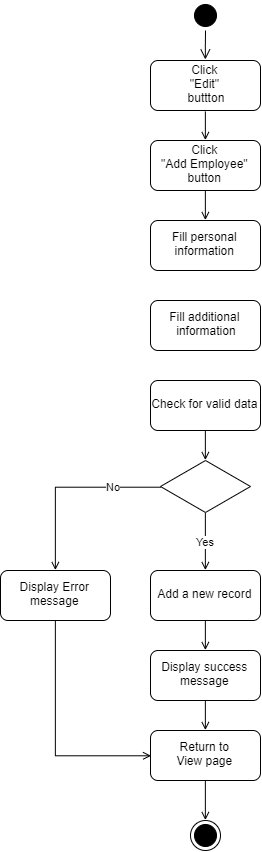

The diagram above was exported from draw.io. Its source (the exported page's mxGraphModel, read from the mxfile embedded in the PNG):
<mxGraphModel dx="1928" dy="1019" grid="1" gridSize="10" guides="1" tooltips="1" connect="1" arrows="1" fold="1" page="1" pageScale="1" pageWidth="1169" pageHeight="826" background="#ffffff" math="0" shadow="0">
  <root>
    <mxCell id="0" />
    <mxCell id="1" parent="0" />
    <mxCell id="2" value="" style="ellipse;shape=startState;fillColor=#000000;strokeColor=#000000;" vertex="1" parent="1">
      <mxGeometry x="-180" y="180" width="30" height="30" as="geometry" />
    </mxCell>
    <mxCell id="3" value="" style="edgeStyle=elbowEdgeStyle;elbow=horizontal;verticalAlign=bottom;endArrow=open;endSize=8;strokeColor=#000000;endFill=1;rounded=0" edge="1" source="2" target="5" parent="1">
      <mxGeometry x="-180" y="170" as="geometry">
        <mxPoint x="-165" y="240" as="targetPoint" />
      </mxGeometry>
    </mxCell>
    <mxCell id="4" style="edgeStyle=orthogonalEdgeStyle;rounded=0;orthogonalLoop=1;jettySize=auto;html=1;exitX=0.5;exitY=1;exitDx=0;exitDy=0;entryX=0.5;entryY=0;entryDx=0;entryDy=0;endArrow=open;endFill=0;strokeColor=#000000;fontColor=none;" edge="1" source="5" target="8" parent="1">
      <mxGeometry relative="1" as="geometry" />
    </mxCell>
    <mxCell id="5" value="Click &#10;&quot;Edit&quot;&#10; buttton" style="rounded=1;glass=0;shadow=0;perimeterSpacing=1;" vertex="1" parent="1">
      <mxGeometry x="-220" y="240" width="110" height="50" as="geometry" />
    </mxCell>
    <mxCell id="6" value="" style="ellipse;shape=endState;fillColor=#000000;strokeColor=#000000;" vertex="1" parent="1">
      <mxGeometry x="-180" y="1000" width="30" height="30" as="geometry" />
    </mxCell>
    <mxCell id="7" style="edgeStyle=orthogonalEdgeStyle;rounded=0;orthogonalLoop=1;jettySize=auto;html=1;exitX=0.5;exitY=1;exitDx=0;exitDy=0;entryX=0.5;entryY=0;entryDx=0;entryDy=0;endArrow=open;endFill=0;strokeColor=#000000;fontColor=none;" edge="1" source="8" parent="1">
      <mxGeometry relative="1" as="geometry">
        <mxPoint x="-165.1428571428571" y="399.57142857142867" as="targetPoint" />
      </mxGeometry>
    </mxCell>
    <mxCell id="8" value="Click&#10;&quot;Add Employee&quot;&#10;button" style="rounded=1;" vertex="1" parent="1">
      <mxGeometry x="-220" y="320" width="110" height="50" as="geometry" />
    </mxCell>
    <mxCell id="9" style="edgeStyle=orthogonalEdgeStyle;rounded=0;orthogonalLoop=1;jettySize=auto;html=1;exitX=0.5;exitY=1;exitDx=0;exitDy=0;entryX=0.5;entryY=0;entryDx=0;entryDy=0;endArrow=open;endFill=0;strokeColor=#000000;fontColor=none;" edge="1" source="10" target="18" parent="1">
      <mxGeometry relative="1" as="geometry" />
    </mxCell>
    <mxCell id="10" value="Add a new record" style="rounded=1;" vertex="1" parent="1">
      <mxGeometry x="-220" y="750" width="110" height="50" as="geometry" />
    </mxCell>
    <mxCell id="11" style="edgeStyle=orthogonalEdgeStyle;rounded=0;orthogonalLoop=1;jettySize=auto;html=1;exitX=0.5;exitY=1;exitDx=0;exitDy=0;entryX=0.5;entryY=0;entryDx=0;entryDy=0;endArrow=open;endFill=0;strokeColor=#000000;fontColor=none;" edge="1" source="12" target="6" parent="1">
      <mxGeometry relative="1" as="geometry" />
    </mxCell>
    <mxCell id="12" value="Return to&#10;View page" style="rounded=1;" vertex="1" parent="1">
      <mxGeometry x="-220" y="910" width="110" height="50" as="geometry" />
    </mxCell>
    <mxCell id="13" value="Yes" style="edgeStyle=orthogonalEdgeStyle;rounded=0;orthogonalLoop=1;jettySize=auto;html=1;exitX=0.5;exitY=1;exitDx=0;exitDy=0;entryX=0.5;entryY=0;entryDx=0;entryDy=0;endArrow=open;endFill=0;strokeColor=#000000;fontColor=none;" edge="1" source="15" target="10" parent="1">
      <mxGeometry relative="1" as="geometry" />
    </mxCell>
    <mxCell id="14" value="No" style="edgeStyle=orthogonalEdgeStyle;rounded=0;orthogonalLoop=1;jettySize=auto;html=1;exitX=0;exitY=0.5;exitDx=0;exitDy=0;entryX=0.5;entryY=0;entryDx=0;entryDy=0;endArrow=open;endFill=0;strokeColor=#000000;fontColor=none;" edge="1" source="15" target="20" parent="1">
      <mxGeometry x="-0.4969" relative="1" as="geometry">
        <mxPoint as="offset" />
      </mxGeometry>
    </mxCell>
    <mxCell id="15" value="" style="rhombus;whiteSpace=wrap;html=1;rounded=0;shadow=0;glass=0;strokeColor=#000000;fillColor=#ffffff;fontColor=none;" vertex="1" parent="1">
      <mxGeometry x="-210" y="640" width="90" height="52" as="geometry" />
    </mxCell>
    <mxCell id="16" value="Fill personal&#10;information" style="rounded=1;" vertex="1" parent="1">
      <mxGeometry x="-220" y="400" width="110" height="50" as="geometry" />
    </mxCell>
    <mxCell id="17" style="edgeStyle=orthogonalEdgeStyle;rounded=0;orthogonalLoop=1;jettySize=auto;html=1;exitX=0.5;exitY=1;exitDx=0;exitDy=0;entryX=0.5;entryY=0;entryDx=0;entryDy=0;endArrow=open;endFill=0;strokeColor=#000000;fontColor=none;" edge="1" source="18" target="12" parent="1">
      <mxGeometry relative="1" as="geometry" />
    </mxCell>
    <mxCell id="18" value="Display success&#10;message" style="rounded=1;" vertex="1" parent="1">
      <mxGeometry x="-220" y="830" width="110" height="50" as="geometry" />
    </mxCell>
    <mxCell id="19" style="edgeStyle=orthogonalEdgeStyle;rounded=0;orthogonalLoop=1;jettySize=auto;html=1;exitX=0.5;exitY=1;exitDx=0;exitDy=0;entryX=0;entryY=0.5;entryDx=0;entryDy=0;endArrow=open;endFill=0;strokeColor=#000000;fontColor=none;" edge="1" source="20" target="12" parent="1">
      <mxGeometry relative="1" as="geometry" />
    </mxCell>
    <mxCell id="20" value="Display Error&#10;message" style="rounded=1;" vertex="1" parent="1">
      <mxGeometry x="-370" y="750" width="110" height="50" as="geometry" />
    </mxCell>
    <mxCell id="21" value="Fill additional&#10; information" style="rounded=1;" vertex="1" parent="1">
      <mxGeometry x="-220" y="480" width="110" height="50" as="geometry" />
    </mxCell>
    <mxCell id="22" style="edgeStyle=orthogonalEdgeStyle;rounded=0;orthogonalLoop=1;jettySize=auto;html=1;exitX=0.5;exitY=1;exitDx=0;exitDy=0;entryX=0.5;entryY=0;entryDx=0;entryDy=0;endArrow=open;endFill=0;strokeColor=#000000;fontColor=none;" edge="1" source="23" target="15" parent="1">
      <mxGeometry relative="1" as="geometry" />
    </mxCell>
    <mxCell id="23" value="Check for valid data" style="rounded=1;" vertex="1" parent="1">
      <mxGeometry x="-220" y="560" width="110" height="50" as="geometry" />
    </mxCell>
  </root>
</mxGraphModel>